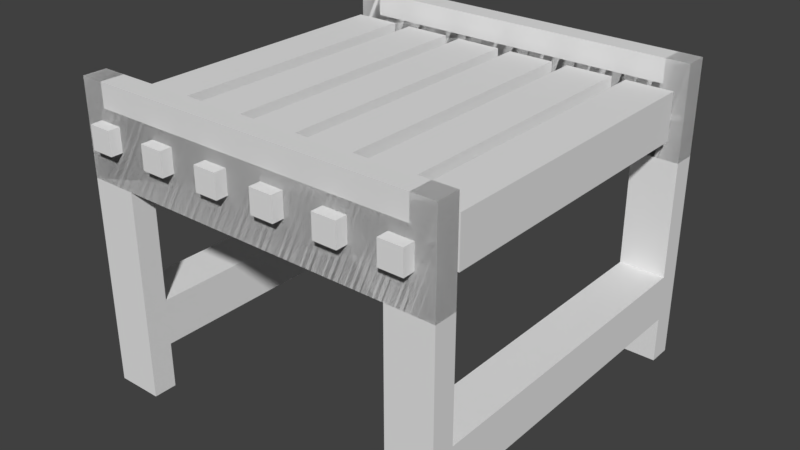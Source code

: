 # Source: conveyor.blend  (saved by Blender 2.78.0; exported with 4.5.12 LTS)
import bpy
from mathutils import Matrix  # noqa: F401  (used for matrix-valued properties, if any)

bpy.ops.wm.read_factory_settings(use_empty=True)
scene = bpy.context.scene
scene.name = 'Scene'

# ---- collections
col_collection_1 = bpy.data.collections.new('Collection 1'); scene.collection.children.link(col_collection_1)

# ---- materials (node trees are filled in below, after node groups)
mat_conveyor_belt = bpy.data.materials.new('conveyor_belt')
mat_conveyor_belt.alpha_threshold = 0.0
mat_conveyor_belt.use_transparent_shadow = False
mat_conveyor_belt.roughness = 0.5

# ---- material node trees

# ---- world
world_world = bpy.data.worlds.new('World'); scene.world = world_world
world_world.color = (0.05088, 0.05088, 0.05088)
world_world.use_sun_shadow = False
world_world.sun_shadow_jitter_overblur = 0.0
world_world.cycles.sampling_method = 'MANUAL'

# ---- meshes
me_connection_left2 = bpy.data.meshes.new('Connection_left2')
me_connection_left2.from_pydata([(0.5, 0.525, -0.5), (0.4375, 0.525, -0.5), (0.4375, 0.775, -0.5), (0.5, 0.775, -0.5), (0.4375, 0.525, -0.4375), (0.5, 0.525, -0.4375), (0.5, 0.775, -0.4375), (0.4375, 0.775, -0.4375)], [], [(0, 1, 2, 3), (4, 5, 6, 7), (3, 2, 7, 6), (5, 4, 1, 0), (5, 0, 3, 6), (1, 4, 7, 2)])
me_connection_left2.polygons.foreach_set('use_smooth', [True] * 6)
_k = set([(0, 1), (0, 3), (0, 5), (1, 2), (1, 4), (2, 3), (2, 7), (3, 6), (4, 5), (4, 7), (5, 6), (6, 7)])
me_connection_left2.attributes.new('sharp_edge', 'BOOLEAN', 'EDGE').data.foreach_set('value', [ (min(e.vertices), max(e.vertices)) in _k for e in me_connection_left2.edges])
_uv = me_connection_left2.uv_layers.new(name='UVMap')
_uv.uv.foreach_set('vector', [0.25, 0.6875, 0.2656, 0.6875, 0.2656, 0.75, 0.25, 0.75, 0.2812, 0.6875, 0.2969, 0.6875, 0.2969, 0.75, 0.2812, 0.75, 0.25, 0.75, 0.2656, 0.75, 0.2656, 0.7656, 0.25, 0.7656, 0.2656, 0.75, 0.2812, 0.75, 0.2812, 0.7656, 0.2656, 0.7656, 0.2344, 0.6875, 0.25, 0.6875, 0.25, 0.75, 0.2344, 0.75, 0.2656, 0.6875, 0.2812, 0.6875, 0.2812, 0.75, 0.2656, 0.75])
me_connection_left2.materials.append(mat_conveyor_belt)
me_connection_left2.use_remesh_preserve_volume = False
me_connection_left2.use_remesh_preserve_attributes = False
me_connection_left2.use_mirror_vertex_groups = False
me_connection_left2.update()
me_connection_left2.normals_split_custom_set([tuple(v) for v in zip(*[iter([0.0, 0.0, -1.0, 0.0, 0.0, -1.0, 0.0, 0.0, -1.0, 0.0, 0.0, -1.0, 0.0, 0.0, 1.0, 0.0, 0.0, 1.0, 0.0, 0.0, 1.0, 0.0, 0.0, 1.0, 0.0, 1.0, 0.0, 0.0, 1.0, 0.0, 0.0, 1.0, 0.0, 0.0, 1.0, 0.0, 0.0, -1.0, 0.0, 0.0, -1.0, 0.0, 0.0, -1.0, 0.0, 0.0, -1.0, 0.0, 1.0, 0.0, 0.0, 1.0, 0.0, 0.0, 1.0, 0.0, 0.0, 1.0, 0.0, 0.0, -1.0, 0.0, 0.0, -1.0, 0.0, 0.0, -1.0, 0.0, 0.0, -1.0, 0.0, 0.0])] * 3)])
me_shape8 = bpy.data.meshes.new('Shape8')
me_shape8.from_pydata([(0.4375, 0.0875, 0.375), (-0.4375, 0.0875, 0.375), (-0.4375, 0.2125, 0.375), (0.4375, 0.2125, 0.375), (-0.4375, 0.0875, 0.5), (0.4375, 0.0875, 0.5), (0.4375, 0.2125, 0.5), (-0.4375, 0.2125, 0.5)], [], [(0, 1, 2, 3), (4, 5, 6, 7), (3, 2, 7, 6), (5, 4, 1, 0), (5, 0, 3, 6), (1, 4, 7, 2)])
me_shape8.polygons.foreach_set('use_smooth', [True] * 6)
_k = set([(0, 1), (0, 3), (0, 5), (1, 2), (1, 4), (2, 3), (2, 7), (3, 6), (4, 5), (4, 7), (5, 6), (6, 7)])
me_shape8.attributes.new('sharp_edge', 'BOOLEAN', 'EDGE').data.foreach_set('value', [ (min(e.vertices), max(e.vertices)) in _k for e in me_shape8.edges])
_uv = me_shape8.uv_layers.new(name='UVMap')
_uv.uv.foreach_set('vector', [0.0312, 0.4844, 0.25, 0.4844, 0.25, 0.5156, 0.0312, 0.5156, 0.2812, 0.4844, 0.5, 0.4844, 0.5, 0.5156, 0.2812, 0.5156, 0.0312, 0.5156, 0.25, 0.5156, 0.25, 0.5469, 0.0312, 0.5469, 0.25, 0.5156, 0.4688, 0.5156, 0.4688, 0.5469, 0.25, 0.5469, 0.0, 0.4844, 0.0312, 0.4844, 0.0312, 0.5156, 0.0, 0.5156, 0.25, 0.4844, 0.2812, 0.4844, 0.2812, 0.5156, 0.25, 0.5156])
me_shape8.materials.append(mat_conveyor_belt)
me_shape8.use_remesh_preserve_volume = False
me_shape8.use_remesh_preserve_attributes = False
me_shape8.use_mirror_vertex_groups = False
me_shape8.update()
me_shape8.normals_split_custom_set([tuple(v) for v in zip(*[iter([0.0, 0.0, -1.0, 0.0, 0.0, -1.0, 0.0, 0.0, -1.0, 0.0, 0.0, -1.0, 0.0, 0.0, 1.0, 0.0, 0.0, 1.0, 0.0, 0.0, 1.0, 0.0, 0.0, 1.0, 0.0, 1.0, 0.0, 0.0, 1.0, 0.0, 0.0, 1.0, 0.0, 0.0, 1.0, 0.0, 0.0, -1.0, 0.0, 0.0, -1.0, 0.0, 0.0, -1.0, 0.0, 0.0, -1.0, 0.0, 1.0, 0.0, 0.0, 1.0, 0.0, 0.0, 1.0, 0.0, 0.0, 1.0, 0.0, 0.0, -1.0, 0.0, 0.0, -1.0, 0.0, 0.0, -1.0, 0.0, 0.0, -1.0, 0.0, 0.0])] * 3)])
me_connection_right3 = bpy.data.meshes.new('Connection_right3')
me_connection_right3.from_pydata([(-0.4375, 0.525, 0.4375), (-0.5, 0.525, 0.4375), (-0.5, 0.775, 0.4375), (-0.4375, 0.775, 0.4375), (-0.5, 0.525, 0.5), (-0.4375, 0.525, 0.5), (-0.4375, 0.775, 0.5), (-0.5, 0.775, 0.5)], [], [(0, 1, 2, 3), (4, 5, 6, 7), (3, 2, 7, 6), (5, 4, 1, 0), (5, 0, 3, 6), (1, 4, 7, 2)])
me_connection_right3.polygons.foreach_set('use_smooth', [True] * 6)
_k = set([(0, 1), (0, 3), (0, 5), (1, 2), (1, 4), (2, 3), (2, 7), (3, 6), (4, 5), (4, 7), (5, 6), (6, 7)])
me_connection_right3.attributes.new('sharp_edge', 'BOOLEAN', 'EDGE').data.foreach_set('value', [ (min(e.vertices), max(e.vertices)) in _k for e in me_connection_right3.edges])
_uv = me_connection_right3.uv_layers.new(name='UVMap')
_uv.uv.foreach_set('vector', [0.25, 0.6875, 0.2656, 0.6875, 0.2656, 0.75, 0.25, 0.75, 0.2812, 0.6875, 0.2969, 0.6875, 0.2969, 0.75, 0.2812, 0.75, 0.25, 0.75, 0.2656, 0.75, 0.2656, 0.7656, 0.25, 0.7656, 0.2656, 0.75, 0.2812, 0.75, 0.2812, 0.7656, 0.2656, 0.7656, 0.2344, 0.6875, 0.25, 0.6875, 0.25, 0.75, 0.2344, 0.75, 0.2656, 0.6875, 0.2812, 0.6875, 0.2812, 0.75, 0.2656, 0.75])
me_connection_right3.materials.append(mat_conveyor_belt)
me_connection_right3.use_remesh_preserve_volume = False
me_connection_right3.use_remesh_preserve_attributes = False
me_connection_right3.use_mirror_vertex_groups = False
me_connection_right3.update()
me_connection_right3.normals_split_custom_set([tuple(v) for v in zip(*[iter([0.0, 0.0, -1.0, 0.0, 0.0, -1.0, 0.0, 0.0, -1.0, 0.0, 0.0, -1.0, 0.0, 0.0, 1.0, 0.0, 0.0, 1.0, 0.0, 0.0, 1.0, 0.0, 0.0, 1.0, 0.0, 1.0, 0.0, 0.0, 1.0, 0.0, 0.0, 1.0, 0.0, 0.0, 1.0, 0.0, 0.0, -1.0, 0.0, 0.0, -1.0, 0.0, 0.0, -1.0, 0.0, 0.0, -1.0, 0.0, 1.0, 0.0, 0.0, 1.0, 0.0, 0.0, 1.0, 0.0, 0.0, 1.0, 0.0, 0.0, -1.0, 0.0, 0.0, -1.0, 0.0, 0.0, -1.0, 0.0, 0.0, -1.0, 0.0, 0.0])] * 3)])
me_shape19 = bpy.data.meshes.new('Shape19')
me_shape19.from_pydata([(0.5312, 0.6187, 0.225), (-0.5312, 0.6187, 0.225), (-0.5312, 0.6812, 0.225), (0.5312, 0.6812, 0.225), (-0.5312, 0.6187, 0.2875), (0.5312, 0.6187, 0.2875), (0.5312, 0.6812, 0.2875), (-0.5312, 0.6812, 0.2875)], [], [(0, 1, 2, 3), (4, 5, 6, 7), (3, 2, 7, 6), (5, 4, 1, 0), (5, 0, 3, 6), (1, 4, 7, 2)])
me_shape19.polygons.foreach_set('use_smooth', [True] * 6)
_k = set([(0, 1), (0, 3), (0, 5), (1, 2), (1, 4), (2, 3), (2, 7), (3, 6), (4, 5), (4, 7), (5, 6), (6, 7)])
me_shape19.attributes.new('sharp_edge', 'BOOLEAN', 'EDGE').data.foreach_set('value', [ (min(e.vertices), max(e.vertices)) in _k for e in me_shape19.edges])
_uv = me_shape19.uv_layers.new(name='UVMap')
_uv.uv.foreach_set('vector', [0.0156, 0.5625, 0.2812, 0.5625, 0.2812, 0.5781, 0.0156, 0.5781, 0.2969, 0.5625, 0.5625, 0.5625, 0.5625, 0.5781, 0.2969, 0.5781, 0.0156, 0.5781, 0.2812, 0.5781, 0.2812, 0.5938, 0.0156, 0.5938, 0.2812, 0.5781, 0.5469, 0.5781, 0.5469, 0.5938, 0.2812, 0.5938, 0.0, 0.5625, 0.0156, 0.5625, 0.0156, 0.5781, 0.0, 0.5781, 0.2812, 0.5625, 0.2969, 0.5625, 0.2969, 0.5781, 0.2812, 0.5781])
me_shape19.materials.append(mat_conveyor_belt)
me_shape19.use_remesh_preserve_volume = False
me_shape19.use_remesh_preserve_attributes = False
me_shape19.use_mirror_vertex_groups = False
me_shape19.update()
me_shape19.normals_split_custom_set([tuple(v) for v in zip(*[iter([0.0, 0.0, -1.0, 0.0, 0.0, -1.0, 0.0, 0.0, -1.0, 0.0, 0.0, -1.0, 0.0, 0.0, 1.0, 0.0, 0.0, 1.0, 0.0, 0.0, 1.0, 0.0, 0.0, 1.0, 0.0, 1.0, 0.0, 0.0, 1.0, 0.0, 0.0, 1.0, 0.0, 0.0, 1.0, 0.0, 0.0, -1.0, 0.0, 0.0, -1.0, 0.0, 0.0, -1.0, 0.0, 0.0, -1.0, 0.0, 1.0, 0.0, 0.0, 1.0, 0.0, 0.0, 1.0, 0.0, 0.0, 1.0, 0.0, 0.0, -1.0, 0.0, 0.0, -1.0, 0.0, 0.0, -1.0, 0.0, 0.0, -1.0, 0.0, 0.0])] * 3)])
me_shape13 = bpy.data.meshes.new('Shape13')
me_shape13.from_pydata([(0.4062, 0.5875, 0.025), (-0.4062, 0.5875, 0.025), (-0.4062, 0.7125, 0.025), (0.4062, 0.7125, 0.025), (-0.4062, 0.5875, 0.15), (0.4062, 0.5875, 0.15), (0.4062, 0.7125, 0.15), (-0.4062, 0.7125, 0.15)], [], [(0, 1, 2, 3), (4, 5, 6, 7), (3, 2, 7, 6), (5, 4, 1, 0), (5, 0, 3, 6), (1, 4, 7, 2)])
me_shape13.polygons.foreach_set('use_smooth', [True] * 6)
_k = set([(0, 1), (0, 3), (0, 5), (1, 2), (1, 4), (2, 3), (2, 7), (3, 6), (4, 5), (4, 7), (5, 6), (6, 7)])
me_shape13.attributes.new('sharp_edge', 'BOOLEAN', 'EDGE').data.foreach_set('value', [ (min(e.vertices), max(e.vertices)) in _k for e in me_shape13.edges])
_uv = me_shape13.uv_layers.new(name='UVMap')
_uv.uv.foreach_set('vector', [0.0312, 0.6094, 0.2344, 0.6094, 0.2344, 0.6406, 0.0312, 0.6406, 0.2656, 0.6094, 0.4688, 0.6094, 0.4688, 0.6406, 0.2656, 0.6406, 0.0312, 0.6406, 0.2344, 0.6406, 0.2344, 0.6719, 0.0312, 0.6719, 0.2344, 0.6406, 0.4375, 0.6406, 0.4375, 0.6719, 0.2344, 0.6719, 0.0, 0.6094, 0.0312, 0.6094, 0.0312, 0.6406, 0.0, 0.6406, 0.2344, 0.6094, 0.2656, 0.6094, 0.2656, 0.6406, 0.2344, 0.6406])
me_shape13.materials.append(mat_conveyor_belt)
me_shape13.use_remesh_preserve_volume = False
me_shape13.use_remesh_preserve_attributes = False
me_shape13.use_mirror_vertex_groups = False
me_shape13.update()
me_shape13.normals_split_custom_set([tuple(v) for v in zip(*[iter([0.0, 0.0, -1.0, 0.0, 0.0, -1.0, 0.0, 0.0, -1.0, 0.0, 0.0, -1.0, 0.0, 0.0, 1.0, 0.0, 0.0, 1.0, 0.0, 0.0, 1.0, 0.0, 0.0, 1.0, 0.0, 1.0, 0.0, 0.0, 1.0, 0.0, 0.0, 1.0, 0.0, 0.0, 1.0, 0.0, 0.0, -1.0, 0.0, 0.0, -1.0, 0.0, 0.0, -1.0, 0.0, 0.0, -1.0, 0.0, 1.0, 0.0, 0.0, 1.0, 0.0, 0.0, 1.0, 0.0, 0.0, 1.0, 0.0, 0.0, -1.0, 0.0, 0.0, -1.0, 0.0, 0.0, -1.0, 0.0, 0.0, -1.0, 0.0, 0.0])] * 3)])
me_shape20 = bpy.data.meshes.new('Shape20')
me_shape20.from_pydata([(0.5312, 0.6187, 0.3875), (-0.5312, 0.6187, 0.3875), (-0.5312, 0.6812, 0.3875), (0.5312, 0.6812, 0.3875), (-0.5312, 0.6187, 0.45), (0.5312, 0.6187, 0.45), (0.5312, 0.6812, 0.45), (-0.5312, 0.6812, 0.45)], [], [(0, 1, 2, 3), (4, 5, 6, 7), (3, 2, 7, 6), (5, 4, 1, 0), (5, 0, 3, 6), (1, 4, 7, 2)])
me_shape20.polygons.foreach_set('use_smooth', [True] * 6)
_k = set([(0, 1), (0, 3), (0, 5), (1, 2), (1, 4), (2, 3), (2, 7), (3, 6), (4, 5), (4, 7), (5, 6), (6, 7)])
me_shape20.attributes.new('sharp_edge', 'BOOLEAN', 'EDGE').data.foreach_set('value', [ (min(e.vertices), max(e.vertices)) in _k for e in me_shape20.edges])
_uv = me_shape20.uv_layers.new(name='UVMap')
_uv.uv.foreach_set('vector', [0.0156, 0.5625, 0.2812, 0.5625, 0.2812, 0.5781, 0.0156, 0.5781, 0.2969, 0.5625, 0.5625, 0.5625, 0.5625, 0.5781, 0.2969, 0.5781, 0.0156, 0.5781, 0.2812, 0.5781, 0.2812, 0.5938, 0.0156, 0.5938, 0.2812, 0.5781, 0.5469, 0.5781, 0.5469, 0.5938, 0.2812, 0.5938, 0.0, 0.5625, 0.0156, 0.5625, 0.0156, 0.5781, 0.0, 0.5781, 0.2812, 0.5625, 0.2969, 0.5625, 0.2969, 0.5781, 0.2812, 0.5781])
me_shape20.materials.append(mat_conveyor_belt)
me_shape20.use_remesh_preserve_volume = False
me_shape20.use_remesh_preserve_attributes = False
me_shape20.use_mirror_vertex_groups = False
me_shape20.update()
me_shape20.normals_split_custom_set([tuple(v) for v in zip(*[iter([0.0, 0.0, -1.0, 0.0, 0.0, -1.0, 0.0, 0.0, -1.0, 0.0, 0.0, -1.0, 0.0, 0.0, 1.0, 0.0, 0.0, 1.0, 0.0, 0.0, 1.0, 0.0, 0.0, 1.0, 0.0, 1.0, 0.0, 0.0, 1.0, 0.0, 0.0, 1.0, 0.0, 0.0, 1.0, 0.0, 0.0, -1.0, 0.0, 0.0, -1.0, 0.0, 0.0, -1.0, 0.0, 0.0, -1.0, 0.0, 1.0, 0.0, 0.0, 1.0, 0.0, 0.0, 1.0, 0.0, 0.0, 1.0, 0.0, 0.0, -1.0, 0.0, 0.0, -1.0, 0.0, 0.0, -1.0, 0.0, 0.0, -1.0, 0.0, 0.0])] * 3)])
me_shape14 = bpy.data.meshes.new('Shape14')
me_shape14.from_pydata([(0.4062, 0.5875, -0.1375), (-0.4062, 0.5875, -0.1375), (-0.4062, 0.7125, -0.1375), (0.4062, 0.7125, -0.1375), (-0.4062, 0.5875, -0.0125), (0.4062, 0.5875, -0.0125), (0.4062, 0.7125, -0.0125), (-0.4062, 0.7125, -0.0125)], [], [(0, 1, 2, 3), (4, 5, 6, 7), (3, 2, 7, 6), (5, 4, 1, 0), (5, 0, 3, 6), (1, 4, 7, 2)])
me_shape14.polygons.foreach_set('use_smooth', [True] * 6)
_k = set([(0, 1), (0, 3), (0, 5), (1, 2), (1, 4), (2, 3), (2, 7), (3, 6), (4, 5), (4, 7), (5, 6), (6, 7)])
me_shape14.attributes.new('sharp_edge', 'BOOLEAN', 'EDGE').data.foreach_set('value', [ (min(e.vertices), max(e.vertices)) in _k for e in me_shape14.edges])
_uv = me_shape14.uv_layers.new(name='UVMap')
_uv.uv.foreach_set('vector', [0.0312, 0.6094, 0.2344, 0.6094, 0.2344, 0.6406, 0.0312, 0.6406, 0.2656, 0.6094, 0.4688, 0.6094, 0.4688, 0.6406, 0.2656, 0.6406, 0.0312, 0.6406, 0.2344, 0.6406, 0.2344, 0.6719, 0.0312, 0.6719, 0.2344, 0.6406, 0.4375, 0.6406, 0.4375, 0.6719, 0.2344, 0.6719, 0.0, 0.6094, 0.0312, 0.6094, 0.0312, 0.6406, 0.0, 0.6406, 0.2344, 0.6094, 0.2656, 0.6094, 0.2656, 0.6406, 0.2344, 0.6406])
me_shape14.materials.append(mat_conveyor_belt)
me_shape14.use_remesh_preserve_volume = False
me_shape14.use_remesh_preserve_attributes = False
me_shape14.use_mirror_vertex_groups = False
me_shape14.update()
me_shape14.normals_split_custom_set([tuple(v) for v in zip(*[iter([0.0, 0.0, -1.0, 0.0, 0.0, -1.0, 0.0, 0.0, -1.0, 0.0, 0.0, -1.0, 0.0, 0.0, 1.0, 0.0, 0.0, 1.0, 0.0, 0.0, 1.0, 0.0, 0.0, 1.0, 0.0, 1.0, 0.0, 0.0, 1.0, 0.0, 0.0, 1.0, 0.0, 0.0, 1.0, 0.0, 0.0, -1.0, 0.0, 0.0, -1.0, 0.0, 0.0, -1.0, 0.0, 0.0, -1.0, 0.0, 1.0, 0.0, 0.0, 1.0, 0.0, 0.0, 1.0, 0.0, 0.0, 1.0, 0.0, 0.0, -1.0, 0.0, 0.0, -1.0, 0.0, 0.0, -1.0, 0.0, 0.0, -1.0, 0.0, 0.0])] * 3)])
me_shape2 = bpy.data.meshes.new('Shape2')
me_shape2.from_pydata([(0.5, -0.0375, 0.375), (0.4375, -0.0375, 0.375), (0.4375, 0.525, 0.375), (0.5, 0.525, 0.375), (0.4375, -0.0375, 0.5), (0.5, -0.0375, 0.5), (0.5, 0.525, 0.5), (0.4375, 0.525, 0.5)], [], [(0, 1, 2, 3), (4, 5, 6, 7), (3, 2, 7, 6), (5, 4, 1, 0), (5, 0, 3, 6), (1, 4, 7, 2)])
me_shape2.polygons.foreach_set('use_smooth', [True] * 6)
_k = set([(0, 1), (0, 3), (0, 5), (1, 2), (1, 4), (2, 3), (2, 7), (3, 6), (4, 5), (4, 7), (5, 6), (6, 7)])
me_shape2.attributes.new('sharp_edge', 'BOOLEAN', 'EDGE').data.foreach_set('value', [ (min(e.vertices), max(e.vertices)) in _k for e in me_shape2.edges])
_uv = me_shape2.uv_layers.new(name='UVMap')
_uv.uv.foreach_set('vector', [0.0312, 0.8281, 0.0469, 0.8281, 0.0469, 0.9688, 0.0312, 0.9688, 0.0781, 0.8281, 0.0938, 0.8281, 0.0938, 0.9688, 0.0781, 0.9688, 0.0312, 0.9688, 0.0469, 0.9688, 0.0469, 1.0, 0.0312, 1.0, 0.0469, 0.9688, 0.0625, 0.9688, 0.0625, 1.0, 0.0469, 1.0, 0.0, 0.8281, 0.0312, 0.8281, 0.0312, 0.9688, 0.0, 0.9688, 0.0469, 0.8281, 0.0781, 0.8281, 0.0781, 0.9688, 0.0469, 0.9688])
me_shape2.materials.append(mat_conveyor_belt)
me_shape2.use_remesh_preserve_volume = False
me_shape2.use_remesh_preserve_attributes = False
me_shape2.use_mirror_vertex_groups = False
me_shape2.update()
me_shape2.normals_split_custom_set([tuple(v) for v in zip(*[iter([0.0, 0.0, -1.0, 0.0, 0.0, -1.0, 0.0, 0.0, -1.0, 0.0, 0.0, -1.0, 0.0, 0.0, 1.0, 0.0, 0.0, 1.0, 0.0, 0.0, 1.0, 0.0, 0.0, 1.0, 0.0, 1.0, 0.0, 0.0, 1.0, 0.0, 0.0, 1.0, 0.0, 0.0, 1.0, 0.0, 0.0, -1.0, 0.0, 0.0, -1.0, 0.0, 0.0, -1.0, 0.0, 0.0, -1.0, 0.0, 1.0, 0.0, 0.0, 1.0, 0.0, 0.0, 1.0, 0.0, 0.0, 1.0, 0.0, 0.0, -1.0, 0.0, 0.0, -1.0, 0.0, 0.0, -1.0, 0.0, 0.0, -1.0, 0.0, 0.0])] * 3)])
me_shape1 = bpy.data.meshes.new('Shape1')
me_shape1.from_pydata([(0.5, -0.0375, -0.5), (0.4375, -0.0375, -0.5), (0.4375, 0.525, -0.5), (0.5, 0.525, -0.5), (0.4375, -0.0375, -0.375), (0.5, -0.0375, -0.375), (0.5, 0.525, -0.375), (0.4375, 0.525, -0.375)], [], [(0, 1, 2, 3), (4, 5, 6, 7), (3, 2, 7, 6), (5, 4, 1, 0), (5, 0, 3, 6), (1, 4, 7, 2)])
me_shape1.polygons.foreach_set('use_smooth', [True] * 6)
_k = set([(0, 1), (0, 3), (0, 5), (1, 2), (1, 4), (2, 3), (2, 7), (3, 6), (4, 5), (4, 7), (5, 6), (6, 7)])
me_shape1.attributes.new('sharp_edge', 'BOOLEAN', 'EDGE').data.foreach_set('value', [ (min(e.vertices), max(e.vertices)) in _k for e in me_shape1.edges])
_uv = me_shape1.uv_layers.new(name='UVMap')
_uv.uv.foreach_set('vector', [0.0312, 0.8281, 0.0469, 0.8281, 0.0469, 0.9688, 0.0312, 0.9688, 0.0781, 0.8281, 0.0938, 0.8281, 0.0938, 0.9688, 0.0781, 0.9688, 0.0312, 0.9688, 0.0469, 0.9688, 0.0469, 1.0, 0.0312, 1.0, 0.0469, 0.9688, 0.0625, 0.9688, 0.0625, 1.0, 0.0469, 1.0, 0.0, 0.8281, 0.0312, 0.8281, 0.0312, 0.9688, 0.0, 0.9688, 0.0469, 0.8281, 0.0781, 0.8281, 0.0781, 0.9688, 0.0469, 0.9688])
me_shape1.materials.append(mat_conveyor_belt)
me_shape1.use_remesh_preserve_volume = False
me_shape1.use_remesh_preserve_attributes = False
me_shape1.use_mirror_vertex_groups = False
me_shape1.update()
me_shape1.normals_split_custom_set([tuple(v) for v in zip(*[iter([0.0, 0.0, -1.0, 0.0, 0.0, -1.0, 0.0, 0.0, -1.0, 0.0, 0.0, -1.0, 0.0, 0.0, 1.0, 0.0, 0.0, 1.0, 0.0, 0.0, 1.0, 0.0, 0.0, 1.0, 0.0, 1.0, 0.0, 0.0, 1.0, 0.0, 0.0, 1.0, 0.0, 0.0, 1.0, 0.0, 0.0, -1.0, 0.0, 0.0, -1.0, 0.0, 0.0, -1.0, 0.0, 0.0, -1.0, 0.0, 1.0, 0.0, 0.0, 1.0, 0.0, 0.0, 1.0, 0.0, 0.0, 1.0, 0.0, 0.0, -1.0, 0.0, 0.0, -1.0, 0.0, 0.0, -1.0, 0.0, 0.0, -1.0, 0.0, 0.0])] * 3)])
me_shape11 = bpy.data.meshes.new('Shape11')
me_shape11.from_pydata([(0.4062, 0.5875, 0.1937), (-0.4062, 0.5875, 0.1937), (-0.4062, 0.7125, 0.1937), (0.4062, 0.7125, 0.1937), (-0.4062, 0.5875, 0.3187), (0.4062, 0.5875, 0.3187), (0.4062, 0.7125, 0.3187), (-0.4062, 0.7125, 0.3187)], [], [(0, 1, 2, 3), (4, 5, 6, 7), (3, 2, 7, 6), (5, 4, 1, 0), (5, 0, 3, 6), (1, 4, 7, 2)])
me_shape11.polygons.foreach_set('use_smooth', [True] * 6)
_k = set([(0, 1), (0, 3), (0, 5), (1, 2), (1, 4), (2, 3), (2, 7), (3, 6), (4, 5), (4, 7), (5, 6), (6, 7)])
me_shape11.attributes.new('sharp_edge', 'BOOLEAN', 'EDGE').data.foreach_set('value', [ (min(e.vertices), max(e.vertices)) in _k for e in me_shape11.edges])
_uv = me_shape11.uv_layers.new(name='UVMap')
_uv.uv.foreach_set('vector', [0.2344, 0.6094, 0.0312, 0.6094, 0.0312, 0.6406, 0.2344, 0.6406, 0.4688, 0.6094, 0.2656, 0.6094, 0.2656, 0.6406, 0.4688, 0.6406, 0.2344, 0.6406, 0.0312, 0.6406, 0.0312, 0.6719, 0.2344, 0.6719, 0.4375, 0.6406, 0.2344, 0.6406, 0.2344, 0.6719, 0.4375, 0.6719, 0.2656, 0.6094, 0.2344, 0.6094, 0.2344, 0.6406, 0.2656, 0.6406, 0.0312, 0.6094, 0.0, 0.6094, 0.0, 0.6406, 0.0312, 0.6406])
me_shape11.materials.append(mat_conveyor_belt)
me_shape11.use_remesh_preserve_volume = False
me_shape11.use_remesh_preserve_attributes = False
me_shape11.use_mirror_vertex_groups = False
me_shape11.update()
me_shape11.normals_split_custom_set([tuple(v) for v in zip(*[iter([0.0, 0.0, -1.0, 0.0, 0.0, -1.0, 0.0, 0.0, -1.0, 0.0, 0.0, -1.0, 0.0, 0.0, 1.0, 0.0, 0.0, 1.0, 0.0, 0.0, 1.0, 0.0, 0.0, 1.0, 0.0, 1.0, 0.0, 0.0, 1.0, 0.0, 0.0, 1.0, 0.0, 0.0, 1.0, 0.0, 0.0, -1.0, 0.0, 0.0, -1.0, 0.0, 0.0, -1.0, 0.0, 0.0, -1.0, 0.0, 1.0, 0.0, 0.0, 1.0, 0.0, 0.0, 1.0, 0.0, 0.0, 1.0, 0.0, 0.0, -1.0, 0.0, 0.0, -1.0, 0.0, 0.0, -1.0, 0.0, 0.0, -1.0, 0.0, 0.0])] * 3)])
me_shape12 = bpy.data.meshes.new('Shape12')
me_shape12.from_pydata([(0.4062, 0.5875, 0.3562), (-0.4062, 0.5875, 0.3562), (-0.4062, 0.7125, 0.3562), (0.4062, 0.7125, 0.3562), (-0.4062, 0.5875, 0.4812), (0.4062, 0.5875, 0.4812), (0.4062, 0.7125, 0.4812), (-0.4062, 0.7125, 0.4812)], [], [(0, 1, 2, 3), (4, 5, 6, 7), (3, 2, 7, 6), (5, 4, 1, 0), (5, 0, 3, 6), (1, 4, 7, 2)])
me_shape12.polygons.foreach_set('use_smooth', [True] * 6)
_k = set([(0, 1), (0, 3), (0, 5), (1, 2), (1, 4), (2, 3), (2, 7), (3, 6), (4, 5), (4, 7), (5, 6), (6, 7)])
me_shape12.attributes.new('sharp_edge', 'BOOLEAN', 'EDGE').data.foreach_set('value', [ (min(e.vertices), max(e.vertices)) in _k for e in me_shape12.edges])
_uv = me_shape12.uv_layers.new(name='UVMap')
_uv.uv.foreach_set('vector', [0.2344, 0.6094, 0.0312, 0.6094, 0.0312, 0.6406, 0.2344, 0.6406, 0.4688, 0.6094, 0.2656, 0.6094, 0.2656, 0.6406, 0.4688, 0.6406, 0.2344, 0.6406, 0.0312, 0.6406, 0.0312, 0.6719, 0.2344, 0.6719, 0.4375, 0.6406, 0.2344, 0.6406, 0.2344, 0.6719, 0.4375, 0.6719, 0.2656, 0.6094, 0.2344, 0.6094, 0.2344, 0.6406, 0.2656, 0.6406, 0.0312, 0.6094, 0.0, 0.6094, 0.0, 0.6406, 0.0312, 0.6406])
me_shape12.materials.append(mat_conveyor_belt)
me_shape12.use_remesh_preserve_volume = False
me_shape12.use_remesh_preserve_attributes = False
me_shape12.use_mirror_vertex_groups = False
me_shape12.update()
me_shape12.normals_split_custom_set([tuple(v) for v in zip(*[iter([0.0, 0.0, -1.0, 0.0, 0.0, -1.0, 0.0, 0.0, -1.0, 0.0, 0.0, -1.0, 0.0, 0.0, 1.0, 0.0, 0.0, 1.0, 0.0, 0.0, 1.0, 0.0, 0.0, 1.0, 0.0, 1.0, 0.0, 0.0, 1.0, 0.0, 0.0, 1.0, 0.0, 0.0, 1.0, 0.0, 0.0, -1.0, 0.0, 0.0, -1.0, 0.0, 0.0, -1.0, 0.0, 0.0, -1.0, 0.0, 1.0, 0.0, 0.0, 1.0, 0.0, 0.0, 1.0, 0.0, 0.0, 1.0, 0.0, 0.0, -1.0, 0.0, 0.0, -1.0, 0.0, 0.0, -1.0, 0.0, 0.0, -1.0, 0.0, 0.0])] * 3)])
me_connection_left3 = bpy.data.meshes.new('Connection_left3')
me_connection_left3.from_pydata([(0.5, 0.525, 0.4375), (0.4375, 0.525, 0.4375), (0.4375, 0.775, 0.4375), (0.5, 0.775, 0.4375), (0.4375, 0.525, 0.5), (0.5, 0.525, 0.5), (0.5, 0.775, 0.5), (0.4375, 0.775, 0.5)], [], [(0, 1, 2, 3), (4, 5, 6, 7), (3, 2, 7, 6), (5, 4, 1, 0), (5, 0, 3, 6), (1, 4, 7, 2)])
me_connection_left3.polygons.foreach_set('use_smooth', [True] * 6)
_k = set([(0, 1), (0, 3), (0, 5), (1, 2), (1, 4), (2, 3), (2, 7), (3, 6), (4, 5), (4, 7), (5, 6), (6, 7)])
me_connection_left3.attributes.new('sharp_edge', 'BOOLEAN', 'EDGE').data.foreach_set('value', [ (min(e.vertices), max(e.vertices)) in _k for e in me_connection_left3.edges])
_uv = me_connection_left3.uv_layers.new(name='UVMap')
_uv.uv.foreach_set('vector', [0.25, 0.6875, 0.2656, 0.6875, 0.2656, 0.75, 0.25, 0.75, 0.2812, 0.6875, 0.2969, 0.6875, 0.2969, 0.75, 0.2812, 0.75, 0.25, 0.75, 0.2656, 0.75, 0.2656, 0.7656, 0.25, 0.7656, 0.2656, 0.75, 0.2812, 0.75, 0.2812, 0.7656, 0.2656, 0.7656, 0.2344, 0.6875, 0.25, 0.6875, 0.25, 0.75, 0.2344, 0.75, 0.2656, 0.6875, 0.2812, 0.6875, 0.2812, 0.75, 0.2656, 0.75])
me_connection_left3.materials.append(mat_conveyor_belt)
me_connection_left3.use_remesh_preserve_volume = False
me_connection_left3.use_remesh_preserve_attributes = False
me_connection_left3.use_mirror_vertex_groups = False
me_connection_left3.update()
me_connection_left3.normals_split_custom_set([tuple(v) for v in zip(*[iter([0.0, 0.0, -1.0, 0.0, 0.0, -1.0, 0.0, 0.0, -1.0, 0.0, 0.0, -1.0, 0.0, 0.0, 1.0, 0.0, 0.0, 1.0, 0.0, 0.0, 1.0, 0.0, 0.0, 1.0, 0.0, 1.0, 0.0, 0.0, 1.0, 0.0, 0.0, 1.0, 0.0, 0.0, 1.0, 0.0, 0.0, -1.0, 0.0, 0.0, -1.0, 0.0, 0.0, -1.0, 0.0, 0.0, -1.0, 0.0, 1.0, 0.0, 0.0, 1.0, 0.0, 0.0, 1.0, 0.0, 0.0, 1.0, 0.0, 0.0, -1.0, 0.0, 0.0, -1.0, 0.0, 0.0, -1.0, 0.0, 0.0, -1.0, 0.0, 0.0])] * 3)])
me_shape18 = bpy.data.meshes.new('Shape18')
me_shape18.from_pydata([(0.5312, 0.6187, 0.05625), (-0.5312, 0.6187, 0.05625), (-0.5312, 0.6812, 0.05625), (0.5312, 0.6812, 0.05625), (-0.5312, 0.6187, 0.1187), (0.5312, 0.6187, 0.1187), (0.5312, 0.6812, 0.1187), (-0.5312, 0.6812, 0.1187)], [], [(0, 1, 2, 3), (4, 5, 6, 7), (3, 2, 7, 6), (5, 4, 1, 0), (5, 0, 3, 6), (1, 4, 7, 2)])
me_shape18.polygons.foreach_set('use_smooth', [True] * 6)
_k = set([(0, 1), (0, 3), (0, 5), (1, 2), (1, 4), (2, 3), (2, 7), (3, 6), (4, 5), (4, 7), (5, 6), (6, 7)])
me_shape18.attributes.new('sharp_edge', 'BOOLEAN', 'EDGE').data.foreach_set('value', [ (min(e.vertices), max(e.vertices)) in _k for e in me_shape18.edges])
_uv = me_shape18.uv_layers.new(name='UVMap')
_uv.uv.foreach_set('vector', [0.0156, 0.5625, 0.2812, 0.5625, 0.2812, 0.5781, 0.0156, 0.5781, 0.2969, 0.5625, 0.5625, 0.5625, 0.5625, 0.5781, 0.2969, 0.5781, 0.0156, 0.5781, 0.2812, 0.5781, 0.2812, 0.5938, 0.0156, 0.5938, 0.2812, 0.5781, 0.5469, 0.5781, 0.5469, 0.5938, 0.2812, 0.5938, 0.0, 0.5625, 0.0156, 0.5625, 0.0156, 0.5781, 0.0, 0.5781, 0.2812, 0.5625, 0.2969, 0.5625, 0.2969, 0.5781, 0.2812, 0.5781])
me_shape18.materials.append(mat_conveyor_belt)
me_shape18.use_remesh_preserve_volume = False
me_shape18.use_remesh_preserve_attributes = False
me_shape18.use_mirror_vertex_groups = False
me_shape18.update()
me_shape18.normals_split_custom_set([tuple(v) for v in zip(*[iter([0.0, 0.0, -1.0, 0.0, 0.0, -1.0, 0.0, 0.0, -1.0, 0.0, 0.0, -1.0, 0.0, 0.0, 1.0, 0.0, 0.0, 1.0, 0.0, 0.0, 1.0, 0.0, 0.0, 1.0, 0.0, 1.0, 0.0, 0.0, 1.0, 0.0, 0.0, 1.0, 0.0, 0.0, 1.0, 0.0, 0.0, -1.0, 0.0, 0.0, -1.0, 0.0, 0.0, -1.0, 0.0, 0.0, -1.0, 0.0, 1.0, 0.0, 0.0, 1.0, 0.0, 0.0, 1.0, 0.0, 0.0, 1.0, 0.0, 0.0, -1.0, 0.0, 0.0, -1.0, 0.0, 0.0, -1.0, 0.0, 0.0, -1.0, 0.0, 0.0])] * 3)])
me_shape16 = bpy.data.meshes.new('Shape16')
me_shape16.from_pydata([(0.5312, 0.6187, -0.275), (-0.5312, 0.6187, -0.275), (-0.5312, 0.6812, -0.275), (0.5312, 0.6812, -0.275), (-0.5312, 0.6187, -0.2125), (0.5312, 0.6187, -0.2125), (0.5312, 0.6812, -0.2125), (-0.5312, 0.6812, -0.2125)], [], [(0, 1, 2, 3), (4, 5, 6, 7), (3, 2, 7, 6), (5, 4, 1, 0), (5, 0, 3, 6), (1, 4, 7, 2)])
me_shape16.polygons.foreach_set('use_smooth', [True] * 6)
_k = set([(0, 1), (0, 3), (0, 5), (1, 2), (1, 4), (2, 3), (2, 7), (3, 6), (4, 5), (4, 7), (5, 6), (6, 7)])
me_shape16.attributes.new('sharp_edge', 'BOOLEAN', 'EDGE').data.foreach_set('value', [ (min(e.vertices), max(e.vertices)) in _k for e in me_shape16.edges])
_uv = me_shape16.uv_layers.new(name='UVMap')
_uv.uv.foreach_set('vector', [0.0156, 0.5625, 0.2812, 0.5625, 0.2812, 0.5781, 0.0156, 0.5781, 0.2969, 0.5625, 0.5625, 0.5625, 0.5625, 0.5781, 0.2969, 0.5781, 0.0156, 0.5781, 0.2812, 0.5781, 0.2812, 0.5938, 0.0156, 0.5938, 0.2812, 0.5781, 0.5469, 0.5781, 0.5469, 0.5938, 0.2812, 0.5938, 0.0, 0.5625, 0.0156, 0.5625, 0.0156, 0.5781, 0.0, 0.5781, 0.2812, 0.5625, 0.2969, 0.5625, 0.2969, 0.5781, 0.2812, 0.5781])
me_shape16.materials.append(mat_conveyor_belt)
me_shape16.use_remesh_preserve_volume = False
me_shape16.use_remesh_preserve_attributes = False
me_shape16.use_mirror_vertex_groups = False
me_shape16.update()
me_shape16.normals_split_custom_set([tuple(v) for v in zip(*[iter([0.0, 0.0, -1.0, 0.0, 0.0, -1.0, 0.0, 0.0, -1.0, 0.0, 0.0, -1.0, 0.0, 0.0, 1.0, 0.0, 0.0, 1.0, 0.0, 0.0, 1.0, 0.0, 0.0, 1.0, 0.0, 1.0, 0.0, 0.0, 1.0, 0.0, 0.0, 1.0, 0.0, 0.0, 1.0, 0.0, 0.0, -1.0, 0.0, 0.0, -1.0, 0.0, 0.0, -1.0, 0.0, 0.0, -1.0, 0.0, 1.0, 0.0, 0.0, 1.0, 0.0, 0.0, 1.0, 0.0, 0.0, 1.0, 0.0, 0.0, -1.0, 0.0, 0.0, -1.0, 0.0, 0.0, -1.0, 0.0, 0.0, -1.0, 0.0, 0.0])] * 3)])
me_shape4 = bpy.data.meshes.new('Shape4')
me_shape4.from_pydata([(-0.4375, -0.0375, -0.5), (-0.5, -0.0375, -0.5), (-0.5, 0.525, -0.5), (-0.4375, 0.525, -0.5), (-0.5, -0.0375, -0.375), (-0.4375, -0.0375, -0.375), (-0.4375, 0.525, -0.375), (-0.5, 0.525, -0.375)], [], [(0, 1, 2, 3), (4, 5, 6, 7), (3, 2, 7, 6), (5, 4, 1, 0), (5, 0, 3, 6), (1, 4, 7, 2)])
me_shape4.polygons.foreach_set('use_smooth', [True] * 6)
_k = set([(0, 1), (0, 3), (0, 5), (1, 2), (1, 4), (2, 3), (2, 7), (3, 6), (4, 5), (4, 7), (5, 6), (6, 7)])
me_shape4.attributes.new('sharp_edge', 'BOOLEAN', 'EDGE').data.foreach_set('value', [ (min(e.vertices), max(e.vertices)) in _k for e in me_shape4.edges])
_uv = me_shape4.uv_layers.new(name='UVMap')
_uv.uv.foreach_set('vector', [0.0312, 0.8281, 0.0469, 0.8281, 0.0469, 0.9688, 0.0312, 0.9688, 0.0781, 0.8281, 0.0938, 0.8281, 0.0938, 0.9688, 0.0781, 0.9688, 0.0312, 0.9688, 0.0469, 0.9688, 0.0469, 1.0, 0.0312, 1.0, 0.0469, 0.9688, 0.0625, 0.9688, 0.0625, 1.0, 0.0469, 1.0, 0.0, 0.8281, 0.0312, 0.8281, 0.0312, 0.9688, 0.0, 0.9688, 0.0469, 0.8281, 0.0781, 0.8281, 0.0781, 0.9688, 0.0469, 0.9688])
me_shape4.materials.append(mat_conveyor_belt)
me_shape4.use_remesh_preserve_volume = False
me_shape4.use_remesh_preserve_attributes = False
me_shape4.use_mirror_vertex_groups = False
me_shape4.update()
me_shape4.normals_split_custom_set([tuple(v) for v in zip(*[iter([0.0, 0.0, -1.0, 0.0, 0.0, -1.0, 0.0, 0.0, -1.0, 0.0, 0.0, -1.0, 0.0, 0.0, 1.0, 0.0, 0.0, 1.0, 0.0, 0.0, 1.0, 0.0, 0.0, 1.0, 0.0, 1.0, 0.0, 0.0, 1.0, 0.0, 0.0, 1.0, 0.0, 0.0, 1.0, 0.0, 0.0, -1.0, 0.0, 0.0, -1.0, 0.0, 0.0, -1.0, 0.0, 0.0, -1.0, 0.0, 1.0, 0.0, 0.0, 1.0, 0.0, 0.0, 1.0, 0.0, 0.0, 1.0, 0.0, 0.0, -1.0, 0.0, 0.0, -1.0, 0.0, 0.0, -1.0, 0.0, 0.0, -1.0, 0.0, 0.0])] * 3)])
me_shape5 = bpy.data.meshes.new('Shape5')
me_shape5.from_pydata([(-0.4375, -0.0375, 0.375), (-0.5, -0.0375, 0.375), (-0.5, 0.525, 0.375), (-0.4375, 0.525, 0.375), (-0.5, -0.0375, 0.5), (-0.4375, -0.0375, 0.5), (-0.4375, 0.525, 0.5), (-0.5, 0.525, 0.5)], [], [(0, 1, 2, 3), (4, 5, 6, 7), (3, 2, 7, 6), (5, 4, 1, 0), (5, 0, 3, 6), (1, 4, 7, 2)])
me_shape5.polygons.foreach_set('use_smooth', [True] * 6)
_k = set([(0, 1), (0, 3), (0, 5), (1, 2), (1, 4), (2, 3), (2, 7), (3, 6), (4, 5), (4, 7), (5, 6), (6, 7)])
me_shape5.attributes.new('sharp_edge', 'BOOLEAN', 'EDGE').data.foreach_set('value', [ (min(e.vertices), max(e.vertices)) in _k for e in me_shape5.edges])
_uv = me_shape5.uv_layers.new(name='UVMap')
_uv.uv.foreach_set('vector', [0.0312, 0.8281, 0.0469, 0.8281, 0.0469, 0.9688, 0.0312, 0.9688, 0.0781, 0.8281, 0.0938, 0.8281, 0.0938, 0.9688, 0.0781, 0.9688, 0.0312, 0.9688, 0.0469, 0.9688, 0.0469, 1.0, 0.0312, 1.0, 0.0469, 0.9688, 0.0625, 0.9688, 0.0625, 1.0, 0.0469, 1.0, 0.0, 0.8281, 0.0312, 0.8281, 0.0312, 0.9688, 0.0, 0.9688, 0.0469, 0.8281, 0.0781, 0.8281, 0.0781, 0.9688, 0.0469, 0.9688])
me_shape5.materials.append(mat_conveyor_belt)
me_shape5.use_remesh_preserve_volume = False
me_shape5.use_remesh_preserve_attributes = False
me_shape5.use_mirror_vertex_groups = False
me_shape5.update()
me_shape5.normals_split_custom_set([tuple(v) for v in zip(*[iter([0.0, 0.0, -1.0, 0.0, 0.0, -1.0, 0.0, 0.0, -1.0, 0.0, 0.0, -1.0, 0.0, 0.0, 1.0, 0.0, 0.0, 1.0, 0.0, 0.0, 1.0, 0.0, 0.0, 1.0, 0.0, 1.0, 0.0, 0.0, 1.0, 0.0, 0.0, 1.0, 0.0, 0.0, 1.0, 0.0, 0.0, -1.0, 0.0, 0.0, -1.0, 0.0, 0.0, -1.0, 0.0, 0.0, -1.0, 0.0, 1.0, 0.0, 0.0, 1.0, 0.0, 0.0, 1.0, 0.0, 0.0, 1.0, 0.0, 0.0, -1.0, 0.0, 0.0, -1.0, 0.0, 0.0, -1.0, 0.0, 0.0, -1.0, 0.0, 0.0])] * 3)])
me_shape6 = bpy.data.meshes.new('Shape6')
me_shape6.from_pydata([(-0.4375, 0.525, -0.5), (-0.5, 0.525, -0.5), (-0.5, 0.775, -0.5), (-0.4375, 0.775, -0.5), (-0.5, 0.525, 0.5), (-0.4375, 0.525, 0.5), (-0.4375, 0.775, 0.5), (-0.5, 0.775, 0.5)], [], [(0, 1, 2, 3), (4, 5, 6, 7), (3, 2, 7, 6), (5, 4, 1, 0), (5, 0, 3, 6), (1, 4, 7, 2)])
me_shape6.polygons.foreach_set('use_smooth', [True] * 6)
_k = set([(0, 1), (0, 3), (0, 5), (1, 2), (1, 4), (2, 3), (2, 7), (3, 6), (4, 5), (4, 7), (5, 6), (6, 7)])
me_shape6.attributes.new('sharp_edge', 'BOOLEAN', 'EDGE').data.foreach_set('value', [ (min(e.vertices), max(e.vertices)) in _k for e in me_shape6.edges])
_uv = me_shape6.uv_layers.new(name='UVMap')
_uv.uv.foreach_set('vector', [0.25, 0.6875, 0.2656, 0.6875, 0.2656, 0.75, 0.25, 0.75, 0.5156, 0.6875, 0.5312, 0.6875, 0.5312, 0.75, 0.5156, 0.75, 0.25, 0.75, 0.2656, 0.75, 0.2656, 1.0, 0.25, 1.0, 0.2656, 0.75, 0.2812, 0.75, 0.2812, 1.0, 0.2656, 1.0, 0.0, 0.6875, 0.25, 0.6875, 0.25, 0.75, 0.0, 0.75, 0.2656, 0.6875, 0.5156, 0.6875, 0.5156, 0.75, 0.2656, 0.75])
me_shape6.materials.append(mat_conveyor_belt)
me_shape6.use_remesh_preserve_volume = False
me_shape6.use_remesh_preserve_attributes = False
me_shape6.use_mirror_vertex_groups = False
me_shape6.update()
me_shape6.normals_split_custom_set([tuple(v) for v in zip(*[iter([0.0, 0.0, -1.0, 0.0, 0.0, -1.0, 0.0, 0.0, -1.0, 0.0, 0.0, -1.0, 0.0, 0.0, 1.0, 0.0, 0.0, 1.0, 0.0, 0.0, 1.0, 0.0, 0.0, 1.0, 0.0, 1.0, 0.0, 0.0, 1.0, 0.0, 0.0, 1.0, 0.0, 0.0, 1.0, 0.0, 0.0, -1.0, 0.0, 0.0, -1.0, 0.0, 0.0, -1.0, 0.0, 0.0, -1.0, 0.0, 1.0, 0.0, 0.0, 1.0, 0.0, 0.0, 1.0, 0.0, 0.0, 1.0, 0.0, 0.0, -1.0, 0.0, 0.0, -1.0, 0.0, 0.0, -1.0, 0.0, 0.0, -1.0, 0.0, 0.0])] * 3)])
me_shape10 = bpy.data.meshes.new('Shape10')
me_shape10.from_pydata([(0.5312, 0.6187, -0.45), (-0.5312, 0.6187, -0.45), (-0.5312, 0.6812, -0.45), (0.5312, 0.6812, -0.45), (-0.5312, 0.6187, -0.3875), (0.5312, 0.6187, -0.3875), (0.5312, 0.6812, -0.3875), (-0.5312, 0.6812, -0.3875)], [], [(0, 1, 2, 3), (4, 5, 6, 7), (3, 2, 7, 6), (5, 4, 1, 0), (5, 0, 3, 6), (1, 4, 7, 2)])
me_shape10.polygons.foreach_set('use_smooth', [True] * 6)
_k = set([(0, 1), (0, 3), (0, 5), (1, 2), (1, 4), (2, 3), (2, 7), (3, 6), (4, 5), (4, 7), (5, 6), (6, 7)])
me_shape10.attributes.new('sharp_edge', 'BOOLEAN', 'EDGE').data.foreach_set('value', [ (min(e.vertices), max(e.vertices)) in _k for e in me_shape10.edges])
_uv = me_shape10.uv_layers.new(name='UVMap')
_uv.uv.foreach_set('vector', [0.0156, 0.5625, 0.2812, 0.5625, 0.2812, 0.5781, 0.0156, 0.5781, 0.2969, 0.5625, 0.5625, 0.5625, 0.5625, 0.5781, 0.2969, 0.5781, 0.0156, 0.5781, 0.2812, 0.5781, 0.2812, 0.5938, 0.0156, 0.5938, 0.2812, 0.5781, 0.5469, 0.5781, 0.5469, 0.5938, 0.2812, 0.5938, 0.0, 0.5625, 0.0156, 0.5625, 0.0156, 0.5781, 0.0, 0.5781, 0.2812, 0.5625, 0.2969, 0.5625, 0.2969, 0.5781, 0.2812, 0.5781])
me_shape10.materials.append(mat_conveyor_belt)
me_shape10.use_remesh_preserve_volume = False
me_shape10.use_remesh_preserve_attributes = False
me_shape10.use_mirror_vertex_groups = False
me_shape10.update()
me_shape10.normals_split_custom_set([tuple(v) for v in zip(*[iter([0.0, 0.0, -1.0, 0.0, 0.0, -1.0, 0.0, 0.0, -1.0, 0.0, 0.0, -1.0, 0.0, 0.0, 1.0, 0.0, 0.0, 1.0, 0.0, 0.0, 1.0, 0.0, 0.0, 1.0, 0.0, 1.0, 0.0, 0.0, 1.0, 0.0, 0.0, 1.0, 0.0, 0.0, 1.0, 0.0, 0.0, -1.0, 0.0, 0.0, -1.0, 0.0, 0.0, -1.0, 0.0, 0.0, -1.0, 0.0, 1.0, 0.0, 0.0, 1.0, 0.0, 0.0, 1.0, 0.0, 0.0, 1.0, 0.0, 0.0, -1.0, 0.0, 0.0, -1.0, 0.0, 0.0, -1.0, 0.0, 0.0, -1.0, 0.0, 0.0])] * 3)])
me_shape3 = bpy.data.meshes.new('Shape3')
me_shape3.from_pydata([(0.5, 0.525, -0.5), (0.4375, 0.525, -0.5), (0.4375, 0.775, -0.5), (0.5, 0.775, -0.5), (0.4375, 0.525, 0.5), (0.5, 0.525, 0.5), (0.5, 0.775, 0.5), (0.4375, 0.775, 0.5)], [], [(0, 1, 2, 3), (4, 5, 6, 7), (3, 2, 7, 6), (5, 4, 1, 0), (5, 0, 3, 6), (1, 4, 7, 2)])
me_shape3.polygons.foreach_set('use_smooth', [True] * 6)
_k = set([(0, 1), (0, 3), (0, 5), (1, 2), (1, 4), (2, 3), (2, 7), (3, 6), (4, 5), (4, 7), (5, 6), (6, 7)])
me_shape3.attributes.new('sharp_edge', 'BOOLEAN', 'EDGE').data.foreach_set('value', [ (min(e.vertices), max(e.vertices)) in _k for e in me_shape3.edges])
_uv = me_shape3.uv_layers.new(name='UVMap')
_uv.uv.foreach_set('vector', [0.25, 0.6875, 0.2656, 0.6875, 0.2656, 0.75, 0.25, 0.75, 0.5156, 0.6875, 0.5312, 0.6875, 0.5312, 0.75, 0.5156, 0.75, 0.25, 0.75, 0.2656, 0.75, 0.2656, 1.0, 0.25, 1.0, 0.2656, 0.75, 0.2812, 0.75, 0.2812, 1.0, 0.2656, 1.0, 0.0, 0.6875, 0.25, 0.6875, 0.25, 0.75, 0.0, 0.75, 0.2656, 0.6875, 0.5156, 0.6875, 0.5156, 0.75, 0.2656, 0.75])
me_shape3.materials.append(mat_conveyor_belt)
me_shape3.use_remesh_preserve_volume = False
me_shape3.use_remesh_preserve_attributes = False
me_shape3.use_mirror_vertex_groups = False
me_shape3.update()
me_shape3.normals_split_custom_set([tuple(v) for v in zip(*[iter([0.0, 0.0, -1.0, 0.0, 0.0, -1.0, 0.0, 0.0, -1.0, 0.0, 0.0, -1.0, 0.0, 0.0, 1.0, 0.0, 0.0, 1.0, 0.0, 0.0, 1.0, 0.0, 0.0, 1.0, 0.0, 1.0, 0.0, 0.0, 1.0, 0.0, 0.0, 1.0, 0.0, 0.0, 1.0, 0.0, 0.0, -1.0, 0.0, 0.0, -1.0, 0.0, 0.0, -1.0, 0.0, 0.0, -1.0, 0.0, 1.0, 0.0, 0.0, 1.0, 0.0, 0.0, 1.0, 0.0, 0.0, 1.0, 0.0, 0.0, -1.0, 0.0, 0.0, -1.0, 0.0, 0.0, -1.0, 0.0, 0.0, -1.0, 0.0, 0.0])] * 3)])
me_connection_right2 = bpy.data.meshes.new('Connection_right2')
me_connection_right2.from_pydata([(-0.4375, 0.525, -0.5), (-0.5, 0.525, -0.5), (-0.5, 0.775, -0.5), (-0.4375, 0.775, -0.5), (-0.5, 0.525, -0.4375), (-0.4375, 0.525, -0.4375), (-0.4375, 0.775, -0.4375), (-0.5, 0.775, -0.4375)], [], [(0, 1, 2, 3), (4, 5, 6, 7), (3, 2, 7, 6), (5, 4, 1, 0), (5, 0, 3, 6), (1, 4, 7, 2)])
me_connection_right2.polygons.foreach_set('use_smooth', [True] * 6)
_k = set([(0, 1), (0, 3), (0, 5), (1, 2), (1, 4), (2, 3), (2, 7), (3, 6), (4, 5), (4, 7), (5, 6), (6, 7)])
me_connection_right2.attributes.new('sharp_edge', 'BOOLEAN', 'EDGE').data.foreach_set('value', [ (min(e.vertices), max(e.vertices)) in _k for e in me_connection_right2.edges])
_uv = me_connection_right2.uv_layers.new(name='UVMap')
_uv.uv.foreach_set('vector', [0.25, 0.6875, 0.2656, 0.6875, 0.2656, 0.75, 0.25, 0.75, 0.2812, 0.6875, 0.2969, 0.6875, 0.2969, 0.75, 0.2812, 0.75, 0.25, 0.75, 0.2656, 0.75, 0.2656, 0.7656, 0.25, 0.7656, 0.2656, 0.75, 0.2812, 0.75, 0.2812, 0.7656, 0.2656, 0.7656, 0.2344, 0.6875, 0.25, 0.6875, 0.25, 0.75, 0.2344, 0.75, 0.2656, 0.6875, 0.2812, 0.6875, 0.2812, 0.75, 0.2656, 0.75])
me_connection_right2.materials.append(mat_conveyor_belt)
me_connection_right2.use_remesh_preserve_volume = False
me_connection_right2.use_remesh_preserve_attributes = False
me_connection_right2.use_mirror_vertex_groups = False
me_connection_right2.update()
me_connection_right2.normals_split_custom_set([tuple(v) for v in zip(*[iter([0.0, 0.0, -1.0, 0.0, 0.0, -1.0, 0.0, 0.0, -1.0, 0.0, 0.0, -1.0, 0.0, 0.0, 1.0, 0.0, 0.0, 1.0, 0.0, 0.0, 1.0, 0.0, 0.0, 1.0, 0.0, 1.0, 0.0, 0.0, 1.0, 0.0, 0.0, 1.0, 0.0, 0.0, 1.0, 0.0, 0.0, -1.0, 0.0, 0.0, -1.0, 0.0, 0.0, -1.0, 0.0, 0.0, -1.0, 0.0, 1.0, 0.0, 0.0, 1.0, 0.0, 0.0, 1.0, 0.0, 0.0, 1.0, 0.0, 0.0, -1.0, 0.0, 0.0, -1.0, 0.0, 0.0, -1.0, 0.0, 0.0, -1.0, 0.0, 0.0])] * 3)])
me_shape15 = bpy.data.meshes.new('Shape15')
me_shape15.from_pydata([(0.4062, 0.5875, -0.3063), (-0.4062, 0.5875, -0.3063), (-0.4062, 0.7125, -0.3063), (0.4062, 0.7125, -0.3063), (-0.4062, 0.5875, -0.1813), (0.4062, 0.5875, -0.1813), (0.4062, 0.7125, -0.1813), (-0.4062, 0.7125, -0.1813)], [], [(0, 1, 2, 3), (4, 5, 6, 7), (3, 2, 7, 6), (5, 4, 1, 0), (5, 0, 3, 6), (1, 4, 7, 2)])
me_shape15.polygons.foreach_set('use_smooth', [True] * 6)
_k = set([(0, 1), (0, 3), (0, 5), (1, 2), (1, 4), (2, 3), (2, 7), (3, 6), (4, 5), (4, 7), (5, 6), (6, 7)])
me_shape15.attributes.new('sharp_edge', 'BOOLEAN', 'EDGE').data.foreach_set('value', [ (min(e.vertices), max(e.vertices)) in _k for e in me_shape15.edges])
_uv = me_shape15.uv_layers.new(name='UVMap')
_uv.uv.foreach_set('vector', [0.2344, 0.6094, 0.0312, 0.6094, 0.0312, 0.6406, 0.2344, 0.6406, 0.4688, 0.6094, 0.2656, 0.6094, 0.2656, 0.6406, 0.4688, 0.6406, 0.2344, 0.6406, 0.0312, 0.6406, 0.0312, 0.6719, 0.2344, 0.6719, 0.4375, 0.6406, 0.2344, 0.6406, 0.2344, 0.6719, 0.4375, 0.6719, 0.2656, 0.6094, 0.2344, 0.6094, 0.2344, 0.6406, 0.2656, 0.6406, 0.0312, 0.6094, 0.0, 0.6094, 0.0, 0.6406, 0.0312, 0.6406])
me_shape15.materials.append(mat_conveyor_belt)
me_shape15.use_remesh_preserve_volume = False
me_shape15.use_remesh_preserve_attributes = False
me_shape15.use_mirror_vertex_groups = False
me_shape15.update()
me_shape15.normals_split_custom_set([tuple(v) for v in zip(*[iter([0.0, 0.0, -1.0, 0.0, 0.0, -1.0, 0.0, 0.0, -1.0, 0.0, 0.0, -1.0, 0.0, 0.0, 1.0, 0.0, 0.0, 1.0, 0.0, 0.0, 1.0, 0.0, 0.0, 1.0, 0.0, 1.0, 0.0, 0.0, 1.0, 0.0, 0.0, 1.0, 0.0, 0.0, 1.0, 0.0, 0.0, -1.0, 0.0, 0.0, -1.0, 0.0, 0.0, -1.0, 0.0, 0.0, -1.0, 0.0, 1.0, 0.0, 0.0, 1.0, 0.0, 0.0, 1.0, 0.0, 0.0, 1.0, 0.0, 0.0, -1.0, 0.0, 0.0, -1.0, 0.0, 0.0, -1.0, 0.0, 0.0, -1.0, 0.0, 0.0])] * 3)])
me_shape7 = bpy.data.meshes.new('Shape7')
me_shape7.from_pydata([(0.4375, 0.0875, -0.5), (-0.4375, 0.0875, -0.5), (-0.4375, 0.2125, -0.5), (0.4375, 0.2125, -0.5), (-0.4375, 0.0875, -0.375), (0.4375, 0.0875, -0.375), (0.4375, 0.2125, -0.375), (-0.4375, 0.2125, -0.375)], [], [(0, 1, 2, 3), (4, 5, 6, 7), (3, 2, 7, 6), (5, 4, 1, 0), (5, 0, 3, 6), (1, 4, 7, 2)])
me_shape7.polygons.foreach_set('use_smooth', [True] * 6)
_k = set([(0, 1), (0, 3), (0, 5), (1, 2), (1, 4), (2, 3), (2, 7), (3, 6), (4, 5), (4, 7), (5, 6), (6, 7)])
me_shape7.attributes.new('sharp_edge', 'BOOLEAN', 'EDGE').data.foreach_set('value', [ (min(e.vertices), max(e.vertices)) in _k for e in me_shape7.edges])
_uv = me_shape7.uv_layers.new(name='UVMap')
_uv.uv.foreach_set('vector', [0.0312, 0.4844, 0.25, 0.4844, 0.25, 0.5156, 0.0312, 0.5156, 0.2812, 0.4844, 0.5, 0.4844, 0.5, 0.5156, 0.2812, 0.5156, 0.0312, 0.5156, 0.25, 0.5156, 0.25, 0.5469, 0.0312, 0.5469, 0.25, 0.5156, 0.4688, 0.5156, 0.4688, 0.5469, 0.25, 0.5469, 0.0, 0.4844, 0.0312, 0.4844, 0.0312, 0.5156, 0.0, 0.5156, 0.25, 0.4844, 0.2812, 0.4844, 0.2812, 0.5156, 0.25, 0.5156])
me_shape7.materials.append(mat_conveyor_belt)
me_shape7.use_remesh_preserve_volume = False
me_shape7.use_remesh_preserve_attributes = False
me_shape7.use_mirror_vertex_groups = False
me_shape7.update()
me_shape7.normals_split_custom_set([tuple(v) for v in zip(*[iter([0.0, 0.0, -1.0, 0.0, 0.0, -1.0, 0.0, 0.0, -1.0, 0.0, 0.0, -1.0, 0.0, 0.0, 1.0, 0.0, 0.0, 1.0, 0.0, 0.0, 1.0, 0.0, 0.0, 1.0, 0.0, 1.0, 0.0, 0.0, 1.0, 0.0, 0.0, 1.0, 0.0, 0.0, 1.0, 0.0, 0.0, -1.0, 0.0, 0.0, -1.0, 0.0, 0.0, -1.0, 0.0, 0.0, -1.0, 0.0, 1.0, 0.0, 0.0, 1.0, 0.0, 0.0, 1.0, 0.0, 0.0, 1.0, 0.0, 0.0, -1.0, 0.0, 0.0, -1.0, 0.0, 0.0, -1.0, 0.0, 0.0, -1.0, 0.0, 0.0])] * 3)])
me_shape9 = bpy.data.meshes.new('Shape9')
me_shape9.from_pydata([(0.4062, 0.5875, -0.4812), (-0.4062, 0.5875, -0.4812), (-0.4062, 0.7125, -0.4812), (0.4062, 0.7125, -0.4812), (-0.4062, 0.5875, -0.3562), (0.4062, 0.5875, -0.3562), (0.4062, 0.7125, -0.3562), (-0.4062, 0.7125, -0.3562)], [], [(0, 1, 2, 3), (4, 5, 6, 7), (3, 2, 7, 6), (5, 4, 1, 0), (5, 0, 3, 6), (1, 4, 7, 2)])
me_shape9.polygons.foreach_set('use_smooth', [True] * 6)
_k = set([(0, 1), (0, 3), (0, 5), (1, 2), (1, 4), (2, 3), (2, 7), (3, 6), (4, 5), (4, 7), (5, 6), (6, 7)])
me_shape9.attributes.new('sharp_edge', 'BOOLEAN', 'EDGE').data.foreach_set('value', [ (min(e.vertices), max(e.vertices)) in _k for e in me_shape9.edges])
_uv = me_shape9.uv_layers.new(name='UVMap')
_uv.uv.foreach_set('vector', [0.0312, 0.6094, 0.2344, 0.6094, 0.2344, 0.6406, 0.0312, 0.6406, 0.2656, 0.6094, 0.4688, 0.6094, 0.4688, 0.6406, 0.2656, 0.6406, 0.0312, 0.6406, 0.2344, 0.6406, 0.2344, 0.6719, 0.0312, 0.6719, 0.2344, 0.6406, 0.4375, 0.6406, 0.4375, 0.6719, 0.2344, 0.6719, 0.0, 0.6094, 0.0312, 0.6094, 0.0312, 0.6406, 0.0, 0.6406, 0.2344, 0.6094, 0.2656, 0.6094, 0.2656, 0.6406, 0.2344, 0.6406])
me_shape9.materials.append(mat_conveyor_belt)
me_shape9.use_remesh_preserve_volume = False
me_shape9.use_remesh_preserve_attributes = False
me_shape9.use_mirror_vertex_groups = False
me_shape9.update()
me_shape9.normals_split_custom_set([tuple(v) for v in zip(*[iter([0.0, 0.0, -1.0, 0.0, 0.0, -1.0, 0.0, 0.0, -1.0, 0.0, 0.0, -1.0, 0.0, 0.0, 1.0, 0.0, 0.0, 1.0, 0.0, 0.0, 1.0, 0.0, 0.0, 1.0, 0.0, 1.0, 0.0, 0.0, 1.0, 0.0, 0.0, 1.0, 0.0, 0.0, 1.0, 0.0, 0.0, -1.0, 0.0, 0.0, -1.0, 0.0, 0.0, -1.0, 0.0, 0.0, -1.0, 0.0, 1.0, 0.0, 0.0, 1.0, 0.0, 0.0, 1.0, 0.0, 0.0, 1.0, 0.0, 0.0, -1.0, 0.0, 0.0, -1.0, 0.0, 0.0, -1.0, 0.0, 0.0, -1.0, 0.0, 0.0])] * 3)])
me_connection_right1 = bpy.data.meshes.new('Connection_right1')
me_connection_right1.from_pydata([(-0.4375, 0.525, -0.4375), (-0.5, 0.525, -0.4375), (-0.5, 0.7125, -0.4375), (-0.4375, 0.7125, -0.4375), (-0.5, 0.525, 0.4375), (-0.4375, 0.525, 0.4375), (-0.4375, 0.7125, 0.4375), (-0.5, 0.7125, 0.4375)], [], [(0, 1, 2, 3), (4, 5, 6, 7), (3, 2, 7, 6), (5, 4, 1, 0), (5, 0, 3, 6), (1, 4, 7, 2)])
me_connection_right1.polygons.foreach_set('use_smooth', [True] * 6)
_k = set([(0, 1), (0, 3), (0, 5), (1, 2), (1, 4), (2, 3), (2, 7), (3, 6), (4, 5), (4, 7), (5, 6), (6, 7)])
me_connection_right1.attributes.new('sharp_edge', 'BOOLEAN', 'EDGE').data.foreach_set('value', [ (min(e.vertices), max(e.vertices)) in _k for e in me_connection_right1.edges])
_uv = me_connection_right1.uv_layers.new(name='UVMap')
_uv.uv.foreach_set('vector', [0.7031, 0.625, 0.7188, 0.625, 0.7188, 0.6719, 0.7031, 0.6719, 0.9375, 0.625, 0.9531, 0.625, 0.9531, 0.6719, 0.9375, 0.6719, 0.7031, 0.6719, 0.7188, 0.6719, 0.7188, 0.8906, 0.7031, 0.8906, 0.7188, 0.6719, 0.7344, 0.6719, 0.7344, 0.8906, 0.7188, 0.8906, 0.4844, 0.625, 0.7031, 0.625, 0.7031, 0.6719, 0.4844, 0.6719, 0.7188, 0.625, 0.9375, 0.625, 0.9375, 0.6719, 0.7188, 0.6719])
me_connection_right1.materials.append(mat_conveyor_belt)
me_connection_right1.use_remesh_preserve_volume = False
me_connection_right1.use_remesh_preserve_attributes = False
me_connection_right1.use_mirror_vertex_groups = False
me_connection_right1.update()
me_connection_right1.normals_split_custom_set([tuple(v) for v in zip(*[iter([0.0, 0.0, -1.0, 0.0, 0.0, -1.0, 0.0, 0.0, -1.0, 0.0, 0.0, -1.0, 0.0, 0.0, 1.0, 0.0, 0.0, 1.0, 0.0, 0.0, 1.0, 0.0, 0.0, 1.0, 0.0, 1.0, 0.0, 0.0, 1.0, 0.0, 0.0, 1.0, 0.0, 0.0, 1.0, 0.0, 0.0, -1.0, 0.0, 0.0, -1.0, 0.0, 0.0, -1.0, 0.0, 0.0, -1.0, 0.0, 1.0, 0.0, 0.0, 1.0, 0.0, 0.0, 1.0, 0.0, 0.0, 1.0, 0.0, 0.0, -1.0, 0.0, 0.0, -1.0, 0.0, 0.0, -1.0, 0.0, 0.0, -1.0, 0.0, 0.0])] * 3)])
me_shape17 = bpy.data.meshes.new('Shape17')
me_shape17.from_pydata([(0.5312, 0.6187, -0.1063), (-0.5312, 0.6187, -0.1063), (-0.5312, 0.6812, -0.1063), (0.5312, 0.6812, -0.1063), (-0.5312, 0.6187, -0.04375), (0.5312, 0.6187, -0.04375), (0.5312, 0.6812, -0.04375), (-0.5312, 0.6812, -0.04375)], [], [(0, 1, 2, 3), (4, 5, 6, 7), (3, 2, 7, 6), (5, 4, 1, 0), (5, 0, 3, 6), (1, 4, 7, 2)])
me_shape17.polygons.foreach_set('use_smooth', [True] * 6)
_k = set([(0, 1), (0, 3), (0, 5), (1, 2), (1, 4), (2, 3), (2, 7), (3, 6), (4, 5), (4, 7), (5, 6), (6, 7)])
me_shape17.attributes.new('sharp_edge', 'BOOLEAN', 'EDGE').data.foreach_set('value', [ (min(e.vertices), max(e.vertices)) in _k for e in me_shape17.edges])
_uv = me_shape17.uv_layers.new(name='UVMap')
_uv.uv.foreach_set('vector', [0.0156, 0.5625, 0.2812, 0.5625, 0.2812, 0.5781, 0.0156, 0.5781, 0.2969, 0.5625, 0.5625, 0.5625, 0.5625, 0.5781, 0.2969, 0.5781, 0.0156, 0.5781, 0.2812, 0.5781, 0.2812, 0.5938, 0.0156, 0.5938, 0.2812, 0.5781, 0.5469, 0.5781, 0.5469, 0.5938, 0.2812, 0.5938, 0.0, 0.5625, 0.0156, 0.5625, 0.0156, 0.5781, 0.0, 0.5781, 0.2812, 0.5625, 0.2969, 0.5625, 0.2969, 0.5781, 0.2812, 0.5781])
me_shape17.materials.append(mat_conveyor_belt)
me_shape17.use_remesh_preserve_volume = False
me_shape17.use_remesh_preserve_attributes = False
me_shape17.use_mirror_vertex_groups = False
me_shape17.update()
me_shape17.normals_split_custom_set([tuple(v) for v in zip(*[iter([0.0, 0.0, -1.0, 0.0, 0.0, -1.0, 0.0, 0.0, -1.0, 0.0, 0.0, -1.0, 0.0, 0.0, 1.0, 0.0, 0.0, 1.0, 0.0, 0.0, 1.0, 0.0, 0.0, 1.0, 0.0, 1.0, 0.0, 0.0, 1.0, 0.0, 0.0, 1.0, 0.0, 0.0, 1.0, 0.0, 0.0, -1.0, 0.0, 0.0, -1.0, 0.0, 0.0, -1.0, 0.0, 0.0, -1.0, 0.0, 1.0, 0.0, 0.0, 1.0, 0.0, 0.0, 1.0, 0.0, 0.0, 1.0, 0.0, 0.0, -1.0, 0.0, 0.0, -1.0, 0.0, 0.0, -1.0, 0.0, 0.0, -1.0, 0.0, 0.0])] * 3)])
me_connection_left1 = bpy.data.meshes.new('Connection_left1')
me_connection_left1.from_pydata([(0.5, 0.525, -0.4375), (0.4375, 0.525, -0.4375), (0.4375, 0.7125, -0.4375), (0.5, 0.7125, -0.4375), (0.4375, 0.525, 0.4375), (0.5, 0.525, 0.4375), (0.5, 0.7125, 0.4375), (0.4375, 0.7125, 0.4375)], [], [(0, 1, 2, 3), (4, 5, 6, 7), (3, 2, 7, 6), (5, 4, 1, 0), (5, 0, 3, 6), (1, 4, 7, 2)])
me_connection_left1.polygons.foreach_set('use_smooth', [True] * 6)
_k = set([(0, 1), (0, 3), (0, 5), (1, 2), (1, 4), (2, 3), (2, 7), (3, 6), (4, 5), (4, 7), (5, 6), (6, 7)])
me_connection_left1.attributes.new('sharp_edge', 'BOOLEAN', 'EDGE').data.foreach_set('value', [ (min(e.vertices), max(e.vertices)) in _k for e in me_connection_left1.edges])
_uv = me_connection_left1.uv_layers.new(name='UVMap')
_uv.uv.foreach_set('vector', [0.7031, 0.625, 0.7188, 0.625, 0.7188, 0.6719, 0.7031, 0.6719, 0.9375, 0.625, 0.9531, 0.625, 0.9531, 0.6719, 0.9375, 0.6719, 0.7031, 0.6719, 0.7188, 0.6719, 0.7188, 0.8906, 0.7031, 0.8906, 0.7188, 0.6719, 0.7344, 0.6719, 0.7344, 0.8906, 0.7188, 0.8906, 0.4844, 0.625, 0.7031, 0.625, 0.7031, 0.6719, 0.4844, 0.6719, 0.7188, 0.625, 0.9375, 0.625, 0.9375, 0.6719, 0.7188, 0.6719])
me_connection_left1.materials.append(mat_conveyor_belt)
me_connection_left1.use_remesh_preserve_volume = False
me_connection_left1.use_remesh_preserve_attributes = False
me_connection_left1.use_mirror_vertex_groups = False
me_connection_left1.update()
me_connection_left1.normals_split_custom_set([tuple(v) for v in zip(*[iter([0.0, 0.0, -1.0, 0.0, 0.0, -1.0, 0.0, 0.0, -1.0, 0.0, 0.0, -1.0, 0.0, 0.0, 1.0, 0.0, 0.0, 1.0, 0.0, 0.0, 1.0, 0.0, 0.0, 1.0, 0.0, 1.0, 0.0, 0.0, 1.0, 0.0, 0.0, 1.0, 0.0, 0.0, 1.0, 0.0, 0.0, -1.0, 0.0, 0.0, -1.0, 0.0, 0.0, -1.0, 0.0, 0.0, -1.0, 0.0, 1.0, 0.0, 0.0, 1.0, 0.0, 0.0, 1.0, 0.0, 0.0, 1.0, 0.0, 0.0, -1.0, 0.0, 0.0, -1.0, 0.0, 0.0, -1.0, 0.0, 0.0, -1.0, 0.0, 0.0])] * 3)])

# ---- objects
ob_connection_left2 = bpy.data.objects.new('Connection_left2', me_connection_left2)
ob_shape8 = bpy.data.objects.new('Shape8', me_shape8)
ob_connection_right3 = bpy.data.objects.new('Connection_right3', me_connection_right3)
ob_shape19 = bpy.data.objects.new('Shape19', me_shape19)
ob_shape13 = bpy.data.objects.new('Shape13', me_shape13)
ob_shape20 = bpy.data.objects.new('Shape20', me_shape20)
ob_shape14 = bpy.data.objects.new('Shape14', me_shape14)
ob_shape2 = bpy.data.objects.new('Shape2', me_shape2)
ob_shape1 = bpy.data.objects.new('Shape1', me_shape1)
ob_shape11 = bpy.data.objects.new('Shape11', me_shape11)
ob_shape12 = bpy.data.objects.new('Shape12', me_shape12)
ob_connection_left3 = bpy.data.objects.new('Connection_left3', me_connection_left3)
ob_shape18 = bpy.data.objects.new('Shape18', me_shape18)
ob_shape16 = bpy.data.objects.new('Shape16', me_shape16)
ob_shape4 = bpy.data.objects.new('Shape4', me_shape4)
ob_shape5 = bpy.data.objects.new('Shape5', me_shape5)
ob_shape6 = bpy.data.objects.new('Shape6', me_shape6)
ob_shape10 = bpy.data.objects.new('Shape10', me_shape10)
ob_shape3 = bpy.data.objects.new('Shape3', me_shape3)
ob_connection_right2 = bpy.data.objects.new('Connection_right2', me_connection_right2)
ob_shape15 = bpy.data.objects.new('Shape15', me_shape15)
ob_shape7 = bpy.data.objects.new('Shape7', me_shape7)
ob_shape9 = bpy.data.objects.new('Shape9', me_shape9)
ob_connection_right1 = bpy.data.objects.new('Connection_right1', me_connection_right1)
ob_shape17 = bpy.data.objects.new('Shape17', me_shape17)
ob_connection_left1 = bpy.data.objects.new('Connection_left1', me_connection_left1)

# ---- transforms, parenting, visibility, modifiers, constraints
ob_connection_left2.location = (0.5, -0.5, 0.0)
ob_connection_left2.rotation_mode = 'XZY'
ob_connection_left2.rotation_euler = (1.571, -0.0, 1.571)
ob_connection_left2.lineart.crease_threshold = 0.0
ob_shape8.parent = ob_connection_left2
ob_shape8.matrix_parent_inverse = Matrix(((1.0, 0.0, 0.0, 0.0), (0.0, -1.629e-07, 1.0, 0.0), (0.0, -1.0, -1.629e-07, 0.0), (0.0, 0.0, 0.0, 1.0)))
ob_shape8.location = (0.0, 0.0, 0.0)
ob_shape8.rotation_euler = (1.571, -0.0, 0.0)
ob_shape8.lineart.crease_threshold = 0.0
ob_connection_right3.parent = ob_connection_left2
ob_connection_right3.matrix_parent_inverse = Matrix(((1.0, 0.0, 0.0, 0.0), (0.0, -1.629e-07, 1.0, 0.0), (0.0, -1.0, -1.629e-07, 0.0), (0.0, 0.0, 0.0, 1.0)))
ob_connection_right3.location = (0.0, 0.0, 0.0)
ob_connection_right3.rotation_euler = (1.571, -0.0, 0.0)
ob_connection_right3.lineart.crease_threshold = 0.0
ob_shape19.parent = ob_connection_left2
ob_shape19.matrix_parent_inverse = Matrix(((1.0, 0.0, 0.0, 0.0), (0.0, -1.629e-07, 1.0, 0.0), (0.0, -1.0, -1.629e-07, 0.0), (0.0, 0.0, 0.0, 1.0)))
ob_shape19.location = (0.0, 0.0, 0.0)
ob_shape19.rotation_euler = (1.571, -0.0, 0.0)
ob_shape19.lineart.crease_threshold = 0.0
ob_shape13.parent = ob_connection_left2
ob_shape13.matrix_parent_inverse = Matrix(((1.0, 0.0, 0.0, 0.0), (0.0, -1.629e-07, 1.0, 0.0), (0.0, -1.0, -1.629e-07, 0.0), (0.0, 0.0, 0.0, 1.0)))
ob_shape13.location = (0.0, 0.0, 0.0)
ob_shape13.rotation_euler = (1.571, -0.0, 0.0)
ob_shape13.lineart.crease_threshold = 0.0
ob_shape20.parent = ob_connection_left2
ob_shape20.matrix_parent_inverse = Matrix(((1.0, 0.0, 0.0, 0.0), (0.0, -1.629e-07, 1.0, 0.0), (0.0, -1.0, -1.629e-07, 0.0), (0.0, 0.0, 0.0, 1.0)))
ob_shape20.location = (0.0, 0.0, 0.0)
ob_shape20.rotation_euler = (1.571, -0.0, 0.0)
ob_shape20.lineart.crease_threshold = 0.0
ob_shape14.parent = ob_connection_left2
ob_shape14.matrix_parent_inverse = Matrix(((1.0, 0.0, 0.0, 0.0), (0.0, -1.629e-07, 1.0, 0.0), (0.0, -1.0, -1.629e-07, 0.0), (0.0, 0.0, 0.0, 1.0)))
ob_shape14.location = (0.0, 0.0, 0.0)
ob_shape14.rotation_euler = (1.571, -0.0, 0.0)
ob_shape14.lineart.crease_threshold = 0.0
ob_shape2.parent = ob_connection_left2
ob_shape2.matrix_parent_inverse = Matrix(((1.0, 0.0, 0.0, 0.0), (0.0, -1.629e-07, 1.0, 0.0), (0.0, -1.0, -1.629e-07, 0.0), (0.0, 0.0, 0.0, 1.0)))
ob_shape2.location = (0.0, 0.0, 0.0)
ob_shape2.rotation_euler = (1.571, -0.0, 0.0)
ob_shape2.lineart.crease_threshold = 0.0
ob_shape1.parent = ob_connection_left2
ob_shape1.matrix_parent_inverse = Matrix(((1.0, 0.0, 0.0, 0.0), (0.0, -1.629e-07, 1.0, 0.0), (0.0, -1.0, -1.629e-07, 0.0), (0.0, 0.0, 0.0, 1.0)))
ob_shape1.location = (0.0, 0.0, 0.0)
ob_shape1.rotation_euler = (1.571, -0.0, 0.0)
ob_shape1.lineart.crease_threshold = 0.0
ob_shape11.parent = ob_connection_left2
ob_shape11.matrix_parent_inverse = Matrix(((1.0, 0.0, 0.0, 0.0), (0.0, -1.629e-07, 1.0, 0.0), (0.0, -1.0, -1.629e-07, 0.0), (0.0, 0.0, 0.0, 1.0)))
ob_shape11.location = (0.0, 0.0, 0.0)
ob_shape11.rotation_euler = (1.571, -0.0, 0.0)
ob_shape11.lineart.crease_threshold = 0.0
ob_shape12.parent = ob_connection_left2
ob_shape12.matrix_parent_inverse = Matrix(((1.0, 0.0, 0.0, 0.0), (0.0, -1.629e-07, 1.0, 0.0), (0.0, -1.0, -1.629e-07, 0.0), (0.0, 0.0, 0.0, 1.0)))
ob_shape12.location = (0.0, 0.0, 0.0)
ob_shape12.rotation_euler = (1.571, -0.0, 0.0)
ob_shape12.lineart.crease_threshold = 0.0
ob_connection_left3.parent = ob_connection_left2
ob_connection_left3.matrix_parent_inverse = Matrix(((1.0, 0.0, 0.0, 0.0), (0.0, -1.629e-07, 1.0, 0.0), (0.0, -1.0, -1.629e-07, 0.0), (0.0, 0.0, 0.0, 1.0)))
ob_connection_left3.location = (0.0, 0.0, 0.0)
ob_connection_left3.rotation_euler = (1.571, -0.0, 0.0)
ob_connection_left3.lineart.crease_threshold = 0.0
ob_shape18.parent = ob_connection_left2
ob_shape18.matrix_parent_inverse = Matrix(((1.0, 0.0, 0.0, 0.0), (0.0, -1.629e-07, 1.0, 0.0), (0.0, -1.0, -1.629e-07, 0.0), (0.0, 0.0, 0.0, 1.0)))
ob_shape18.location = (0.0, 0.0, 0.0)
ob_shape18.rotation_euler = (1.571, -0.0, 0.0)
ob_shape18.lineart.crease_threshold = 0.0
ob_shape16.parent = ob_connection_left2
ob_shape16.matrix_parent_inverse = Matrix(((1.0, 0.0, 0.0, 0.0), (0.0, -1.629e-07, 1.0, 0.0), (0.0, -1.0, -1.629e-07, 0.0), (0.0, 0.0, 0.0, 1.0)))
ob_shape16.location = (0.0, 0.0, 0.0)
ob_shape16.rotation_euler = (1.571, -0.0, 0.0)
ob_shape16.lineart.crease_threshold = 0.0
ob_shape4.parent = ob_connection_left2
ob_shape4.matrix_parent_inverse = Matrix(((1.0, 0.0, 0.0, 0.0), (0.0, -1.629e-07, 1.0, 0.0), (0.0, -1.0, -1.629e-07, 0.0), (0.0, 0.0, 0.0, 1.0)))
ob_shape4.location = (0.0, 0.0, 0.0)
ob_shape4.rotation_euler = (1.571, -0.0, 0.0)
ob_shape4.lineart.crease_threshold = 0.0
ob_shape5.parent = ob_connection_left2
ob_shape5.matrix_parent_inverse = Matrix(((1.0, 0.0, 0.0, 0.0), (0.0, -1.629e-07, 1.0, 0.0), (0.0, -1.0, -1.629e-07, 0.0), (0.0, 0.0, 0.0, 1.0)))
ob_shape5.location = (0.0, 0.0, 0.0)
ob_shape5.rotation_euler = (1.571, -0.0, 0.0)
ob_shape5.lineart.crease_threshold = 0.0
ob_shape6.parent = ob_connection_left2
ob_shape6.matrix_parent_inverse = Matrix(((1.0, 0.0, 0.0, 0.0), (0.0, -1.629e-07, 1.0, 0.0), (0.0, -1.0, -1.629e-07, 0.0), (0.0, 0.0, 0.0, 1.0)))
ob_shape6.location = (0.0, 0.0, 0.0)
ob_shape6.rotation_euler = (1.571, -0.0, 0.0)
ob_shape6.lineart.crease_threshold = 0.0
ob_shape10.parent = ob_connection_left2
ob_shape10.matrix_parent_inverse = Matrix(((1.0, 0.0, 0.0, 0.0), (0.0, -1.629e-07, 1.0, 0.0), (0.0, -1.0, -1.629e-07, 0.0), (0.0, 0.0, 0.0, 1.0)))
ob_shape10.location = (0.0, 0.0, 0.0)
ob_shape10.rotation_euler = (1.571, -0.0, 0.0)
ob_shape10.lineart.crease_threshold = 0.0
ob_shape3.parent = ob_connection_left2
ob_shape3.matrix_parent_inverse = Matrix(((1.0, 0.0, 0.0, 0.0), (0.0, -1.629e-07, 1.0, 0.0), (0.0, -1.0, -1.629e-07, 0.0), (0.0, 0.0, 0.0, 1.0)))
ob_shape3.location = (0.0, 0.0, 0.0)
ob_shape3.rotation_euler = (1.571, -0.0, 0.0)
ob_shape3.lineart.crease_threshold = 0.0
ob_connection_right2.parent = ob_connection_left2
ob_connection_right2.matrix_parent_inverse = Matrix(((1.0, 0.0, 0.0, 0.0), (0.0, -1.629e-07, 1.0, 0.0), (0.0, -1.0, -1.629e-07, 0.0), (0.0, 0.0, 0.0, 1.0)))
ob_connection_right2.location = (0.0, 0.0, 0.0)
ob_connection_right2.rotation_euler = (1.571, -0.0, 0.0)
ob_connection_right2.lineart.crease_threshold = 0.0
ob_shape15.parent = ob_connection_left2
ob_shape15.matrix_parent_inverse = Matrix(((1.0, 0.0, 0.0, 0.0), (0.0, -1.629e-07, 1.0, 0.0), (0.0, -1.0, -1.629e-07, 0.0), (0.0, 0.0, 0.0, 1.0)))
ob_shape15.location = (0.0, 0.0, 0.0)
ob_shape15.rotation_euler = (1.571, -0.0, 0.0)
ob_shape15.lineart.crease_threshold = 0.0
ob_shape7.parent = ob_connection_left2
ob_shape7.matrix_parent_inverse = Matrix(((1.0, 0.0, 0.0, 0.0), (0.0, -1.629e-07, 1.0, 0.0), (0.0, -1.0, -1.629e-07, 0.0), (0.0, 0.0, 0.0, 1.0)))
ob_shape7.location = (0.0, 0.0, 0.0)
ob_shape7.rotation_euler = (1.571, -0.0, 0.0)
ob_shape7.lineart.crease_threshold = 0.0
ob_shape9.parent = ob_connection_left2
ob_shape9.matrix_parent_inverse = Matrix(((1.0, 0.0, 0.0, 0.0), (0.0, -1.629e-07, 1.0, 0.0), (0.0, -1.0, -1.629e-07, 0.0), (0.0, 0.0, 0.0, 1.0)))
ob_shape9.location = (0.0, 0.0, 0.0)
ob_shape9.rotation_euler = (1.571, -0.0, 0.0)
ob_shape9.lineart.crease_threshold = 0.0
ob_connection_right1.parent = ob_connection_left2
ob_connection_right1.matrix_parent_inverse = Matrix(((1.0, 0.0, 0.0, 0.0), (0.0, -1.629e-07, 1.0, 0.0), (0.0, -1.0, -1.629e-07, 0.0), (0.0, 0.0, 0.0, 1.0)))
ob_connection_right1.location = (0.0, 0.0, 0.0)
ob_connection_right1.rotation_euler = (1.571, -0.0, 0.0)
ob_connection_right1.lineart.crease_threshold = 0.0
ob_shape17.parent = ob_connection_left2
ob_shape17.matrix_parent_inverse = Matrix(((1.0, 0.0, 0.0, 0.0), (0.0, -1.629e-07, 1.0, 0.0), (0.0, -1.0, -1.629e-07, 0.0), (0.0, 0.0, 0.0, 1.0)))
ob_shape17.location = (0.0, 0.0, 0.0)
ob_shape17.rotation_euler = (1.571, -0.0, 0.0)
ob_shape17.lineart.crease_threshold = 0.0
ob_connection_left1.parent = ob_connection_left2
ob_connection_left1.matrix_parent_inverse = Matrix(((1.0, 0.0, 0.0, 0.0), (0.0, -1.629e-07, 1.0, 0.0), (0.0, -1.0, -1.629e-07, 0.0), (0.0, 0.0, 0.0, 1.0)))
ob_connection_left1.location = (0.0, 0.0, 0.0)
ob_connection_left1.rotation_euler = (1.571, -0.0, 0.0)
ob_connection_left1.lineart.crease_threshold = 0.0

# ---- collection membership
col_collection_1.objects.link(ob_connection_left2)
col_collection_1.objects.link(ob_shape8)
col_collection_1.objects.link(ob_connection_right3)
col_collection_1.objects.link(ob_shape19)
col_collection_1.objects.link(ob_shape13)
col_collection_1.objects.link(ob_shape20)
col_collection_1.objects.link(ob_shape14)
col_collection_1.objects.link(ob_shape2)
col_collection_1.objects.link(ob_shape1)
col_collection_1.objects.link(ob_shape11)
col_collection_1.objects.link(ob_shape12)
col_collection_1.objects.link(ob_connection_left3)
col_collection_1.objects.link(ob_shape18)
col_collection_1.objects.link(ob_shape16)
col_collection_1.objects.link(ob_shape4)
col_collection_1.objects.link(ob_shape5)
col_collection_1.objects.link(ob_shape6)
col_collection_1.objects.link(ob_shape10)
col_collection_1.objects.link(ob_shape3)
col_collection_1.objects.link(ob_connection_right2)
col_collection_1.objects.link(ob_shape15)
col_collection_1.objects.link(ob_shape7)
col_collection_1.objects.link(ob_shape9)
col_collection_1.objects.link(ob_connection_right1)
col_collection_1.objects.link(ob_shape17)
col_collection_1.objects.link(ob_connection_left1)

# ---- scene / render settings (as saved in the file)
scene.frame_start = 1; scene.frame_end = 250; scene.frame_set(1)
scene.render.engine = 'BLENDER_EEVEE_NEXT'
scene.render.resolution_percentage = 50
scene.render.dither_intensity = 0.0
scene.cycles.use_denoising = False
scene.cycles.samples = 128
scene.cycles.sampling_pattern = 'TABULATED_SOBOL'
scene.cycles.light_sampling_threshold = 0.0
scene.cycles.use_adaptive_sampling = False
scene.cycles.use_light_tree = False
scene.cycles.blur_glossy = 0.0
scene.cycles.sample_clamp_indirect = 0.0
scene.view_settings.view_transform = 'Standard'
scene.unit_settings.scale_length = 0.16
bpy.context.view_layer.update()

# ---- added for rendering (the .blend has no active camera and no usable light): camera, sun
cam_auto = bpy.data.cameras.new('AutoCamera')
cam_auto.lens = 50.0
cam_auto.sensor_width = 36.0
cam_auto.clip_end = 1000.0
ob_auto_camera = bpy.data.objects.new('AutoCamera', cam_auto)
scene.collection.objects.link(ob_auto_camera)
ob_auto_camera.location = (2.04517, -2.3542, 1.60489)
ob_auto_camera.rotation_euler = (1.09748, -7.21219e-08, 0.694738)
scene.camera = ob_auto_camera
light_auto_sun = bpy.data.lights.new('AutoSun', 'SUN')
light_auto_sun.energy = 3.0
light_auto_sun.angle = 0.0523599
ob_auto_sun = bpy.data.objects.new('AutoSun', light_auto_sun)
scene.collection.objects.link(ob_auto_sun)
ob_auto_sun.rotation_euler = (0.872665, 0.174533, 0.523599)
bpy.context.view_layer.update()
